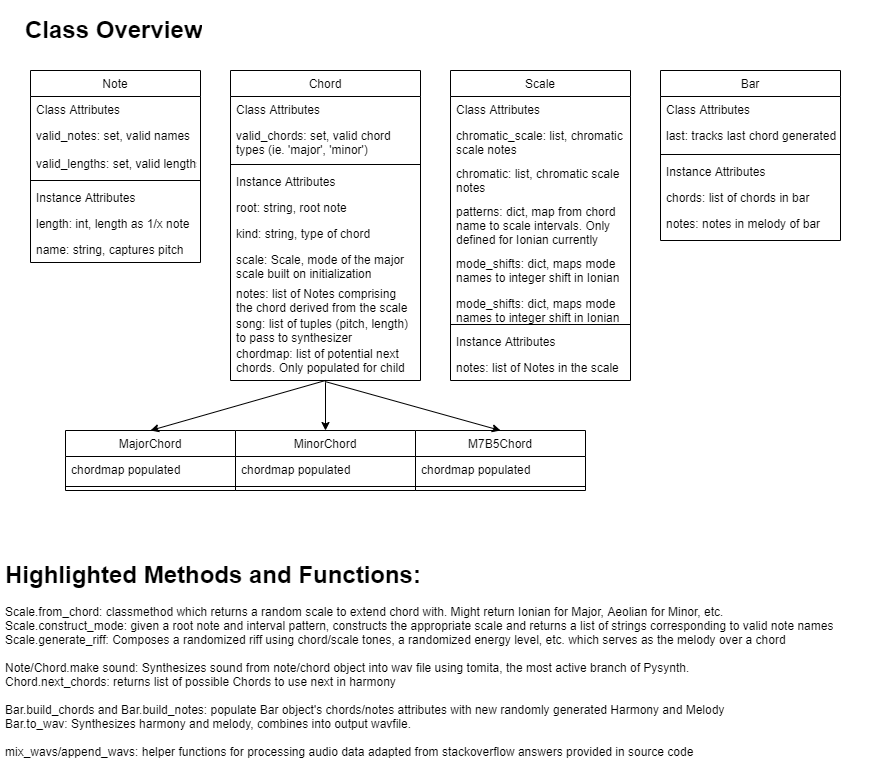

The diagram above was exported from draw.io. Its source (the exported page's mxGraphModel, read from the mxfile embedded in the PNG):
<mxGraphModel dx="1038" dy="580" grid="1" gridSize="10" guides="1" tooltips="1" connect="1" arrows="1" fold="1" page="1" pageScale="1" pageWidth="827" pageHeight="1169" math="0" shadow="0">
  <root>
    <mxCell id="WIyWlLk6GJQsqaUBKTNV-0" />
    <mxCell id="WIyWlLk6GJQsqaUBKTNV-1" parent="WIyWlLk6GJQsqaUBKTNV-0" />
    <mxCell id="zv2gkKrn5oHUIImeU3Yo-2" value="Note&#10;" style="swimlane;fontStyle=0;align=center;verticalAlign=top;childLayout=stackLayout;horizontal=1;startSize=26;horizontalStack=0;resizeParent=1;resizeLast=0;collapsible=1;marginBottom=0;rounded=0;shadow=0;strokeWidth=1;" vertex="1" parent="WIyWlLk6GJQsqaUBKTNV-1">
      <mxGeometry x="50" y="100" width="170" height="192" as="geometry">
        <mxRectangle x="550" y="140" width="160" height="26" as="alternateBounds" />
      </mxGeometry>
    </mxCell>
    <mxCell id="zv2gkKrn5oHUIImeU3Yo-3" value="Class Attributes" style="text;align=left;verticalAlign=top;spacingLeft=4;spacingRight=4;overflow=hidden;rotatable=0;points=[[0,0.5],[1,0.5]];portConstraint=eastwest;" vertex="1" parent="zv2gkKrn5oHUIImeU3Yo-2">
      <mxGeometry y="26" width="170" height="26" as="geometry" />
    </mxCell>
    <mxCell id="zv2gkKrn5oHUIImeU3Yo-4" value="valid_notes: set, valid names" style="text;align=left;verticalAlign=top;spacingLeft=4;spacingRight=4;overflow=hidden;rotatable=0;points=[[0,0.5],[1,0.5]];portConstraint=eastwest;rounded=0;shadow=0;html=0;" vertex="1" parent="zv2gkKrn5oHUIImeU3Yo-2">
      <mxGeometry y="52" width="170" height="28" as="geometry" />
    </mxCell>
    <mxCell id="zv2gkKrn5oHUIImeU3Yo-7" value="valid_lengths: set, valid lengths" style="text;align=left;verticalAlign=top;spacingLeft=4;spacingRight=4;overflow=hidden;rotatable=0;points=[[0,0.5],[1,0.5]];portConstraint=eastwest;rounded=0;shadow=0;html=0;" vertex="1" parent="zv2gkKrn5oHUIImeU3Yo-2">
      <mxGeometry y="80" width="170" height="26" as="geometry" />
    </mxCell>
    <mxCell id="zv2gkKrn5oHUIImeU3Yo-8" value="" style="line;html=1;strokeWidth=1;align=left;verticalAlign=middle;spacingTop=-1;spacingLeft=3;spacingRight=3;rotatable=0;labelPosition=right;points=[];portConstraint=eastwest;" vertex="1" parent="zv2gkKrn5oHUIImeU3Yo-2">
      <mxGeometry y="106" width="170" height="8" as="geometry" />
    </mxCell>
    <mxCell id="zv2gkKrn5oHUIImeU3Yo-9" value="Instance Attributes" style="text;align=left;verticalAlign=top;spacingLeft=4;spacingRight=4;overflow=hidden;rotatable=0;points=[[0,0.5],[1,0.5]];portConstraint=eastwest;" vertex="1" parent="zv2gkKrn5oHUIImeU3Yo-2">
      <mxGeometry y="114" width="170" height="26" as="geometry" />
    </mxCell>
    <mxCell id="zv2gkKrn5oHUIImeU3Yo-10" value="length: int, length as 1/x note&#10;" style="text;align=left;verticalAlign=top;spacingLeft=4;spacingRight=4;overflow=hidden;rotatable=0;points=[[0,0.5],[1,0.5]];portConstraint=eastwest;" vertex="1" parent="zv2gkKrn5oHUIImeU3Yo-2">
      <mxGeometry y="140" width="170" height="26" as="geometry" />
    </mxCell>
    <mxCell id="zv2gkKrn5oHUIImeU3Yo-11" value="name: string, captures pitch" style="text;align=left;verticalAlign=top;spacingLeft=4;spacingRight=4;overflow=hidden;rotatable=0;points=[[0,0.5],[1,0.5]];portConstraint=eastwest;" vertex="1" parent="zv2gkKrn5oHUIImeU3Yo-2">
      <mxGeometry y="166" width="170" height="26" as="geometry" />
    </mxCell>
    <mxCell id="zv2gkKrn5oHUIImeU3Yo-12" value="Chord" style="swimlane;fontStyle=0;align=center;verticalAlign=top;childLayout=stackLayout;horizontal=1;startSize=26;horizontalStack=0;resizeParent=1;resizeLast=0;collapsible=1;marginBottom=0;rounded=0;shadow=0;strokeWidth=1;" vertex="1" parent="WIyWlLk6GJQsqaUBKTNV-1">
      <mxGeometry x="250" y="100" width="190" height="310" as="geometry">
        <mxRectangle x="550" y="140" width="160" height="26" as="alternateBounds" />
      </mxGeometry>
    </mxCell>
    <mxCell id="zv2gkKrn5oHUIImeU3Yo-13" value="Class Attributes" style="text;align=left;verticalAlign=top;spacingLeft=4;spacingRight=4;overflow=hidden;rotatable=0;points=[[0,0.5],[1,0.5]];portConstraint=eastwest;" vertex="1" parent="zv2gkKrn5oHUIImeU3Yo-12">
      <mxGeometry y="26" width="190" height="26" as="geometry" />
    </mxCell>
    <mxCell id="zv2gkKrn5oHUIImeU3Yo-14" value="valid_chords: set, valid chord&#10;types (ie. 'major', 'minor')" style="text;align=left;verticalAlign=top;spacingLeft=4;spacingRight=4;overflow=hidden;rotatable=0;points=[[0,0.5],[1,0.5]];portConstraint=eastwest;rounded=0;shadow=0;html=0;" vertex="1" parent="zv2gkKrn5oHUIImeU3Yo-12">
      <mxGeometry y="52" width="190" height="38" as="geometry" />
    </mxCell>
    <mxCell id="zv2gkKrn5oHUIImeU3Yo-16" value="" style="line;html=1;strokeWidth=1;align=left;verticalAlign=middle;spacingTop=-1;spacingLeft=3;spacingRight=3;rotatable=0;labelPosition=right;points=[];portConstraint=eastwest;" vertex="1" parent="zv2gkKrn5oHUIImeU3Yo-12">
      <mxGeometry y="90" width="190" height="8" as="geometry" />
    </mxCell>
    <mxCell id="zv2gkKrn5oHUIImeU3Yo-17" value="Instance Attributes" style="text;align=left;verticalAlign=top;spacingLeft=4;spacingRight=4;overflow=hidden;rotatable=0;points=[[0,0.5],[1,0.5]];portConstraint=eastwest;" vertex="1" parent="zv2gkKrn5oHUIImeU3Yo-12">
      <mxGeometry y="98" width="190" height="26" as="geometry" />
    </mxCell>
    <mxCell id="zv2gkKrn5oHUIImeU3Yo-18" value="root: string, root note" style="text;align=left;verticalAlign=top;spacingLeft=4;spacingRight=4;overflow=hidden;rotatable=0;points=[[0,0.5],[1,0.5]];portConstraint=eastwest;" vertex="1" parent="zv2gkKrn5oHUIImeU3Yo-12">
      <mxGeometry y="124" width="190" height="26" as="geometry" />
    </mxCell>
    <mxCell id="zv2gkKrn5oHUIImeU3Yo-19" value="kind: string, type of chord" style="text;align=left;verticalAlign=top;spacingLeft=4;spacingRight=4;overflow=hidden;rotatable=0;points=[[0,0.5],[1,0.5]];portConstraint=eastwest;" vertex="1" parent="zv2gkKrn5oHUIImeU3Yo-12">
      <mxGeometry y="150" width="190" height="26" as="geometry" />
    </mxCell>
    <mxCell id="zv2gkKrn5oHUIImeU3Yo-20" value="scale: Scale, mode of the major&#10;scale built on initialization" style="text;align=left;verticalAlign=top;spacingLeft=4;spacingRight=4;overflow=hidden;rotatable=0;points=[[0,0.5],[1,0.5]];portConstraint=eastwest;" vertex="1" parent="zv2gkKrn5oHUIImeU3Yo-12">
      <mxGeometry y="176" width="190" height="34" as="geometry" />
    </mxCell>
    <mxCell id="zv2gkKrn5oHUIImeU3Yo-21" value="notes: list of Notes comprising &#10;the chord derived from the scale" style="text;align=left;verticalAlign=top;spacingLeft=4;spacingRight=4;overflow=hidden;rotatable=0;points=[[0,0.5],[1,0.5]];portConstraint=eastwest;" vertex="1" parent="zv2gkKrn5oHUIImeU3Yo-12">
      <mxGeometry y="210" width="190" height="30" as="geometry" />
    </mxCell>
    <mxCell id="zv2gkKrn5oHUIImeU3Yo-22" value="song: list of tuples (pitch, length)&#10;to pass to synthesizer" style="text;align=left;verticalAlign=top;spacingLeft=4;spacingRight=4;overflow=hidden;rotatable=0;points=[[0,0.5],[1,0.5]];portConstraint=eastwest;" vertex="1" parent="zv2gkKrn5oHUIImeU3Yo-12">
      <mxGeometry y="240" width="190" height="30" as="geometry" />
    </mxCell>
    <mxCell id="zv2gkKrn5oHUIImeU3Yo-23" value="chordmap: list of potential next&#10;chords. Only populated for child" style="text;align=left;verticalAlign=top;spacingLeft=4;spacingRight=4;overflow=hidden;rotatable=0;points=[[0,0.5],[1,0.5]];portConstraint=eastwest;" vertex="1" parent="zv2gkKrn5oHUIImeU3Yo-12">
      <mxGeometry y="270" width="190" height="40" as="geometry" />
    </mxCell>
    <mxCell id="zv2gkKrn5oHUIImeU3Yo-24" value="MajorChord" style="swimlane;fontStyle=0;align=center;verticalAlign=top;childLayout=stackLayout;horizontal=1;startSize=26;horizontalStack=0;resizeParent=1;resizeLast=0;collapsible=1;marginBottom=0;rounded=0;shadow=0;strokeWidth=1;" vertex="1" parent="WIyWlLk6GJQsqaUBKTNV-1">
      <mxGeometry x="85" y="460" width="170" height="60" as="geometry">
        <mxRectangle x="550" y="140" width="160" height="26" as="alternateBounds" />
      </mxGeometry>
    </mxCell>
    <mxCell id="zv2gkKrn5oHUIImeU3Yo-27" value="chordmap populated" style="text;align=left;verticalAlign=top;spacingLeft=4;spacingRight=4;overflow=hidden;rotatable=0;points=[[0,0.5],[1,0.5]];portConstraint=eastwest;rounded=0;shadow=0;html=0;" vertex="1" parent="zv2gkKrn5oHUIImeU3Yo-24">
      <mxGeometry y="26" width="170" height="26" as="geometry" />
    </mxCell>
    <mxCell id="zv2gkKrn5oHUIImeU3Yo-28" value="" style="line;html=1;strokeWidth=1;align=left;verticalAlign=middle;spacingTop=-1;spacingLeft=3;spacingRight=3;rotatable=0;labelPosition=right;points=[];portConstraint=eastwest;" vertex="1" parent="zv2gkKrn5oHUIImeU3Yo-24">
      <mxGeometry y="52" width="170" height="8" as="geometry" />
    </mxCell>
    <mxCell id="zv2gkKrn5oHUIImeU3Yo-32" value="MinorChord" style="swimlane;fontStyle=0;align=center;verticalAlign=top;childLayout=stackLayout;horizontal=1;startSize=26;horizontalStack=0;resizeParent=1;resizeLast=0;collapsible=1;marginBottom=0;rounded=0;shadow=0;strokeWidth=1;" vertex="1" parent="WIyWlLk6GJQsqaUBKTNV-1">
      <mxGeometry x="255" y="460" width="180" height="60" as="geometry">
        <mxRectangle x="550" y="140" width="160" height="26" as="alternateBounds" />
      </mxGeometry>
    </mxCell>
    <mxCell id="zv2gkKrn5oHUIImeU3Yo-33" value="chordmap populated" style="text;align=left;verticalAlign=top;spacingLeft=4;spacingRight=4;overflow=hidden;rotatable=0;points=[[0,0.5],[1,0.5]];portConstraint=eastwest;rounded=0;shadow=0;html=0;" vertex="1" parent="zv2gkKrn5oHUIImeU3Yo-32">
      <mxGeometry y="26" width="180" height="26" as="geometry" />
    </mxCell>
    <mxCell id="zv2gkKrn5oHUIImeU3Yo-34" value="" style="line;html=1;strokeWidth=1;align=left;verticalAlign=middle;spacingTop=-1;spacingLeft=3;spacingRight=3;rotatable=0;labelPosition=right;points=[];portConstraint=eastwest;" vertex="1" parent="zv2gkKrn5oHUIImeU3Yo-32">
      <mxGeometry y="52" width="180" height="8" as="geometry" />
    </mxCell>
    <mxCell id="zv2gkKrn5oHUIImeU3Yo-35" value="M7B5Chord" style="swimlane;fontStyle=0;align=center;verticalAlign=top;childLayout=stackLayout;horizontal=1;startSize=26;horizontalStack=0;resizeParent=1;resizeLast=0;collapsible=1;marginBottom=0;rounded=0;shadow=0;strokeWidth=1;" vertex="1" parent="WIyWlLk6GJQsqaUBKTNV-1">
      <mxGeometry x="435" y="460" width="170" height="60" as="geometry">
        <mxRectangle x="550" y="140" width="160" height="26" as="alternateBounds" />
      </mxGeometry>
    </mxCell>
    <mxCell id="zv2gkKrn5oHUIImeU3Yo-36" value="chordmap populated" style="text;align=left;verticalAlign=top;spacingLeft=4;spacingRight=4;overflow=hidden;rotatable=0;points=[[0,0.5],[1,0.5]];portConstraint=eastwest;rounded=0;shadow=0;html=0;" vertex="1" parent="zv2gkKrn5oHUIImeU3Yo-35">
      <mxGeometry y="26" width="170" height="26" as="geometry" />
    </mxCell>
    <mxCell id="zv2gkKrn5oHUIImeU3Yo-37" value="" style="line;html=1;strokeWidth=1;align=left;verticalAlign=middle;spacingTop=-1;spacingLeft=3;spacingRight=3;rotatable=0;labelPosition=right;points=[];portConstraint=eastwest;" vertex="1" parent="zv2gkKrn5oHUIImeU3Yo-35">
      <mxGeometry y="52" width="170" height="8" as="geometry" />
    </mxCell>
    <mxCell id="zv2gkKrn5oHUIImeU3Yo-38" value="" style="endArrow=none;html=1;entryX=0.5;entryY=1.045;entryDx=0;entryDy=0;entryPerimeter=0;" edge="1" parent="WIyWlLk6GJQsqaUBKTNV-1" target="zv2gkKrn5oHUIImeU3Yo-23">
      <mxGeometry width="50" height="50" relative="1" as="geometry">
        <mxPoint x="345" y="440" as="sourcePoint" />
        <mxPoint x="490" y="300" as="targetPoint" />
      </mxGeometry>
    </mxCell>
    <mxCell id="zv2gkKrn5oHUIImeU3Yo-39" value="" style="endArrow=classic;html=1;entryX=0.5;entryY=0;entryDx=0;entryDy=0;" edge="1" parent="WIyWlLk6GJQsqaUBKTNV-1" target="zv2gkKrn5oHUIImeU3Yo-24">
      <mxGeometry width="50" height="50" relative="1" as="geometry">
        <mxPoint x="345" y="410" as="sourcePoint" />
        <mxPoint x="490" y="300" as="targetPoint" />
      </mxGeometry>
    </mxCell>
    <mxCell id="zv2gkKrn5oHUIImeU3Yo-40" value="" style="endArrow=classic;html=1;entryX=0.5;entryY=0;entryDx=0;entryDy=0;" edge="1" parent="WIyWlLk6GJQsqaUBKTNV-1" target="zv2gkKrn5oHUIImeU3Yo-32">
      <mxGeometry width="50" height="50" relative="1" as="geometry">
        <mxPoint x="345" y="430" as="sourcePoint" />
        <mxPoint x="175" y="470" as="targetPoint" />
      </mxGeometry>
    </mxCell>
    <mxCell id="zv2gkKrn5oHUIImeU3Yo-41" value="" style="endArrow=classic;html=1;entryX=0.5;entryY=0;entryDx=0;entryDy=0;exitX=0.497;exitY=1.025;exitDx=0;exitDy=0;exitPerimeter=0;" edge="1" parent="WIyWlLk6GJQsqaUBKTNV-1" source="zv2gkKrn5oHUIImeU3Yo-23" target="zv2gkKrn5oHUIImeU3Yo-35">
      <mxGeometry width="50" height="50" relative="1" as="geometry">
        <mxPoint x="350" y="430" as="sourcePoint" />
        <mxPoint x="350" y="470" as="targetPoint" />
      </mxGeometry>
    </mxCell>
    <mxCell id="zv2gkKrn5oHUIImeU3Yo-51" value="Scale" style="swimlane;fontStyle=0;align=center;verticalAlign=top;childLayout=stackLayout;horizontal=1;startSize=26;horizontalStack=0;resizeParent=1;resizeLast=0;collapsible=1;marginBottom=0;rounded=0;shadow=0;strokeWidth=1;" vertex="1" parent="WIyWlLk6GJQsqaUBKTNV-1">
      <mxGeometry x="470" y="100" width="180" height="310" as="geometry">
        <mxRectangle x="550" y="140" width="160" height="26" as="alternateBounds" />
      </mxGeometry>
    </mxCell>
    <mxCell id="zv2gkKrn5oHUIImeU3Yo-52" value="Class Attributes" style="text;align=left;verticalAlign=top;spacingLeft=4;spacingRight=4;overflow=hidden;rotatable=0;points=[[0,0.5],[1,0.5]];portConstraint=eastwest;" vertex="1" parent="zv2gkKrn5oHUIImeU3Yo-51">
      <mxGeometry y="26" width="180" height="26" as="geometry" />
    </mxCell>
    <mxCell id="zv2gkKrn5oHUIImeU3Yo-53" value="chromatic_scale: list, chromatic &#10;scale notes&#10;" style="text;align=left;verticalAlign=top;spacingLeft=4;spacingRight=4;overflow=hidden;rotatable=0;points=[[0,0.5],[1,0.5]];portConstraint=eastwest;rounded=0;shadow=0;html=0;" vertex="1" parent="zv2gkKrn5oHUIImeU3Yo-51">
      <mxGeometry y="52" width="180" height="38" as="geometry" />
    </mxCell>
    <mxCell id="zv2gkKrn5oHUIImeU3Yo-62" value="chromatic: list, chromatic scale &#10;notes&#10;" style="text;align=left;verticalAlign=top;spacingLeft=4;spacingRight=4;overflow=hidden;rotatable=0;points=[[0,0.5],[1,0.5]];portConstraint=eastwest;rounded=0;shadow=0;html=0;" vertex="1" parent="zv2gkKrn5oHUIImeU3Yo-51">
      <mxGeometry y="90" width="180" height="38" as="geometry" />
    </mxCell>
    <mxCell id="zv2gkKrn5oHUIImeU3Yo-64" value="patterns: dict, map from chord &#10;name to scale intervals. Only &#10;defined for Ionian currently" style="text;align=left;verticalAlign=top;spacingLeft=4;spacingRight=4;overflow=hidden;rotatable=0;points=[[0,0.5],[1,0.5]];portConstraint=eastwest;rounded=0;shadow=0;html=0;" vertex="1" parent="zv2gkKrn5oHUIImeU3Yo-51">
      <mxGeometry y="128" width="180" height="52" as="geometry" />
    </mxCell>
    <mxCell id="zv2gkKrn5oHUIImeU3Yo-65" value="mode_shifts: dict, maps mode&#10;names to integer shift in Ionian&#10;" style="text;align=left;verticalAlign=top;spacingLeft=4;spacingRight=4;overflow=hidden;rotatable=0;points=[[0,0.5],[1,0.5]];portConstraint=eastwest;rounded=0;shadow=0;html=0;" vertex="1" parent="zv2gkKrn5oHUIImeU3Yo-51">
      <mxGeometry y="180" width="180" height="40" as="geometry" />
    </mxCell>
    <mxCell id="zv2gkKrn5oHUIImeU3Yo-66" value="mode_shifts: dict, maps mode&#10;names to integer shift in Ionian&#10;" style="text;align=left;verticalAlign=top;spacingLeft=4;spacingRight=4;overflow=hidden;rotatable=0;points=[[0,0.5],[1,0.5]];portConstraint=eastwest;rounded=0;shadow=0;html=0;" vertex="1" parent="zv2gkKrn5oHUIImeU3Yo-51">
      <mxGeometry y="220" width="180" height="30" as="geometry" />
    </mxCell>
    <mxCell id="zv2gkKrn5oHUIImeU3Yo-54" value="" style="line;html=1;strokeWidth=1;align=left;verticalAlign=middle;spacingTop=-1;spacingLeft=3;spacingRight=3;rotatable=0;labelPosition=right;points=[];portConstraint=eastwest;" vertex="1" parent="zv2gkKrn5oHUIImeU3Yo-51">
      <mxGeometry y="250" width="180" height="8" as="geometry" />
    </mxCell>
    <mxCell id="zv2gkKrn5oHUIImeU3Yo-55" value="Instance Attributes" style="text;align=left;verticalAlign=top;spacingLeft=4;spacingRight=4;overflow=hidden;rotatable=0;points=[[0,0.5],[1,0.5]];portConstraint=eastwest;" vertex="1" parent="zv2gkKrn5oHUIImeU3Yo-51">
      <mxGeometry y="258" width="180" height="26" as="geometry" />
    </mxCell>
    <mxCell id="zv2gkKrn5oHUIImeU3Yo-61" value="notes: list of Notes in the scale" style="text;align=left;verticalAlign=top;spacingLeft=4;spacingRight=4;overflow=hidden;rotatable=0;points=[[0,0.5],[1,0.5]];portConstraint=eastwest;" vertex="1" parent="zv2gkKrn5oHUIImeU3Yo-51">
      <mxGeometry y="284" width="180" height="26" as="geometry" />
    </mxCell>
    <mxCell id="zv2gkKrn5oHUIImeU3Yo-69" value="Bar" style="swimlane;fontStyle=0;align=center;verticalAlign=top;childLayout=stackLayout;horizontal=1;startSize=26;horizontalStack=0;resizeParent=1;resizeLast=0;collapsible=1;marginBottom=0;rounded=0;shadow=0;strokeWidth=1;" vertex="1" parent="WIyWlLk6GJQsqaUBKTNV-1">
      <mxGeometry x="680" y="100" width="180" height="170" as="geometry">
        <mxRectangle x="550" y="140" width="160" height="26" as="alternateBounds" />
      </mxGeometry>
    </mxCell>
    <mxCell id="zv2gkKrn5oHUIImeU3Yo-70" value="Class Attributes" style="text;align=left;verticalAlign=top;spacingLeft=4;spacingRight=4;overflow=hidden;rotatable=0;points=[[0,0.5],[1,0.5]];portConstraint=eastwest;" vertex="1" parent="zv2gkKrn5oHUIImeU3Yo-69">
      <mxGeometry y="26" width="180" height="26" as="geometry" />
    </mxCell>
    <mxCell id="zv2gkKrn5oHUIImeU3Yo-71" value="last: tracks last chord generated" style="text;align=left;verticalAlign=top;spacingLeft=4;spacingRight=4;overflow=hidden;rotatable=0;points=[[0,0.5],[1,0.5]];portConstraint=eastwest;rounded=0;shadow=0;html=0;" vertex="1" parent="zv2gkKrn5oHUIImeU3Yo-69">
      <mxGeometry y="52" width="180" height="28" as="geometry" />
    </mxCell>
    <mxCell id="zv2gkKrn5oHUIImeU3Yo-76" value="" style="line;html=1;strokeWidth=1;align=left;verticalAlign=middle;spacingTop=-1;spacingLeft=3;spacingRight=3;rotatable=0;labelPosition=right;points=[];portConstraint=eastwest;" vertex="1" parent="zv2gkKrn5oHUIImeU3Yo-69">
      <mxGeometry y="80" width="180" height="8" as="geometry" />
    </mxCell>
    <mxCell id="zv2gkKrn5oHUIImeU3Yo-77" value="Instance Attributes" style="text;align=left;verticalAlign=top;spacingLeft=4;spacingRight=4;overflow=hidden;rotatable=0;points=[[0,0.5],[1,0.5]];portConstraint=eastwest;" vertex="1" parent="zv2gkKrn5oHUIImeU3Yo-69">
      <mxGeometry y="88" width="180" height="26" as="geometry" />
    </mxCell>
    <mxCell id="zv2gkKrn5oHUIImeU3Yo-78" value="chords: list of chords in bar" style="text;align=left;verticalAlign=top;spacingLeft=4;spacingRight=4;overflow=hidden;rotatable=0;points=[[0,0.5],[1,0.5]];portConstraint=eastwest;" vertex="1" parent="zv2gkKrn5oHUIImeU3Yo-69">
      <mxGeometry y="114" width="180" height="26" as="geometry" />
    </mxCell>
    <mxCell id="zv2gkKrn5oHUIImeU3Yo-80" value="notes: notes in melody of bar" style="text;align=left;verticalAlign=top;spacingLeft=4;spacingRight=4;overflow=hidden;rotatable=0;points=[[0,0.5],[1,0.5]];portConstraint=eastwest;" vertex="1" parent="zv2gkKrn5oHUIImeU3Yo-69">
      <mxGeometry y="140" width="180" height="26" as="geometry" />
    </mxCell>
    <mxCell id="zv2gkKrn5oHUIImeU3Yo-88" value="&lt;h1&gt;Highlighted Methods and Functions:&lt;/h1&gt;&lt;div&gt;Scale.from_chord: classmethod which returns a random scale to extend chord with. Might return Ionian for Major, Aeolian for Minor, etc.&lt;/div&gt;&lt;div&gt;Scale.construct_mode: given a root note and interval pattern, constructs the appropriate scale and returns a list of strings corresponding to valid note names&lt;/div&gt;&lt;div&gt;Scale.generate_riff: Composes a randomized riff using chord/scale tones, a randomized energy level, etc. which serves as the melody over a chord&lt;/div&gt;&lt;div&gt;&lt;br&gt;&lt;/div&gt;&lt;div&gt;Note/Chord.make sound: Synthesizes sound from note/chord object into wav file using tomita, the most active branch of Pysynth.&lt;/div&gt;&lt;div&gt;Chord.next_chords: returns list of possible Chords to use next in harmony&lt;/div&gt;&lt;div&gt;&lt;br&gt;&lt;/div&gt;&lt;div&gt;Bar.build_chords and Bar.build_notes: populate Bar object's chords/notes attributes with new randomly generated Harmony and Melody&lt;/div&gt;&lt;div&gt;Bar.to_wav: Synthesizes harmony and melody, combines into output wavfile.&lt;/div&gt;&lt;div&gt;&lt;br&gt;&lt;/div&gt;&lt;div&gt;mix_wavs/append_wavs: helper functions for processing audio data adapted from stackoverflow answers provided in source code&lt;/div&gt;&lt;div&gt;&lt;br&gt;&lt;/div&gt;&lt;div&gt;&lt;br&gt;&lt;/div&gt;&lt;div&gt;&lt;br&gt;&lt;/div&gt;&lt;div&gt;&lt;br&gt;&lt;/div&gt;" style="text;html=1;strokeColor=none;fillColor=none;spacing=5;spacingTop=-20;whiteSpace=wrap;overflow=hidden;rounded=0;" vertex="1" parent="WIyWlLk6GJQsqaUBKTNV-1">
      <mxGeometry x="20" y="585" width="870" height="225" as="geometry" />
    </mxCell>
    <mxCell id="zv2gkKrn5oHUIImeU3Yo-89" value="&lt;h1&gt;Class Overview&lt;/h1&gt;" style="text;html=1;strokeColor=none;fillColor=none;spacing=5;spacingTop=-20;whiteSpace=wrap;overflow=hidden;rounded=0;" vertex="1" parent="WIyWlLk6GJQsqaUBKTNV-1">
      <mxGeometry x="40" y="40" width="190" height="40" as="geometry" />
    </mxCell>
  </root>
</mxGraphModel>